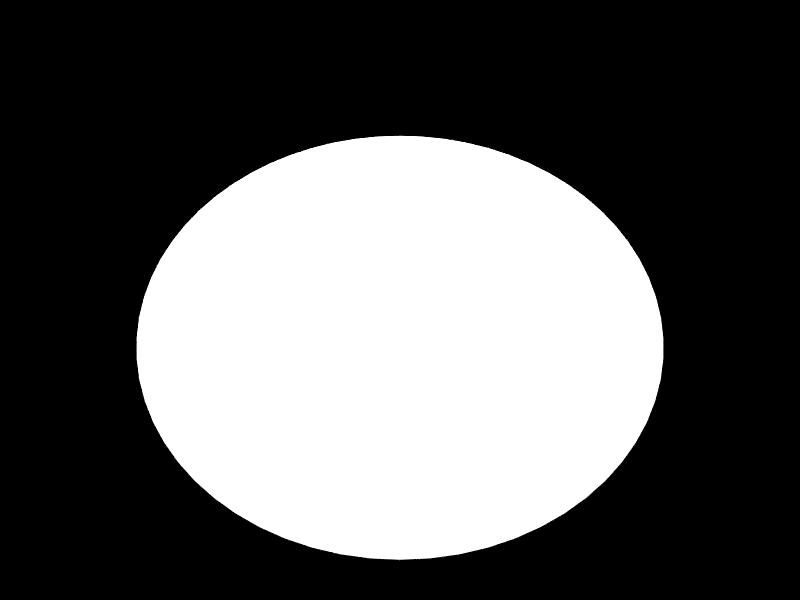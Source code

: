 # Source: cd_spectral.blend  (saved by Blender 5.0.119; exported with 4.5.12 LTS)
import bpy
from mathutils import Matrix  # noqa: F401  (used for matrix-valued properties, if any)

bpy.ops.wm.read_factory_settings(use_empty=True)
scene = bpy.context.scene
scene.name = 'Scene'

# ---- cameras
cam_camera = bpy.data.cameras.new('Camera')

# ---- lights
light_light = bpy.data.lights.new('Light', 'AREA')
light_light.energy = 250.0
light_light.shape = 'RECTANGLE'
light_light.size = 0.08
light_light.size_y = 0.08

# ---- meshes
me_cd = bpy.data.meshes.new('CD')
me_cd.from_pydata([(0.0, 0.0, 0.0), (0.6, 0.0, 0.0), (0.5971, 0.05881, 0.0), (0.5885, 0.1171, 0.0), (0.5742, 0.1742, 0.0), (0.5543, 0.2296, 0.0), (0.5292, 0.2828, 0.0), (0.4989, 0.3333, 0.0), (0.4638, 0.3806, 0.0), (0.4243, 0.4243, 0.0), (0.3806, 0.4638, 0.0), (0.3333, 0.4989, 0.0), (0.2828, 0.5292, 0.0), (0.2296, 0.5543, 0.0), (0.1742, 0.5742, 0.0), (0.1171, 0.5885, 0.0), (0.05881, 0.5971, 0.0), (3.674e-17, 0.6, 0.0), (-0.05881, 0.5971, 0.0), (-0.1171, 0.5885, 0.0), (-0.1742, 0.5742, 0.0), (-0.2296, 0.5543, 0.0), (-0.2828, 0.5292, 0.0), (-0.3333, 0.4989, 0.0), (-0.3806, 0.4638, 0.0), (-0.4243, 0.4243, 0.0), (-0.4638, 0.3806, 0.0), (-0.4989, 0.3333, 0.0), (-0.5292, 0.2828, 0.0), (-0.5543, 0.2296, 0.0), (-0.5742, 0.1742, 0.0), (-0.5885, 0.1171, 0.0), (-0.5971, 0.05881, 0.0), (-0.6, 7.348e-17, 0.0), (-0.5971, -0.05881, 0.0), (-0.5885, -0.1171, 0.0), (-0.5742, -0.1742, 0.0), (-0.5543, -0.2296, 0.0), (-0.5292, -0.2828, 0.0), (-0.4989, -0.3333, 0.0), (-0.4638, -0.3806, 0.0), (-0.4243, -0.4243, 0.0), (-0.3806, -0.4638, 0.0), (-0.3333, -0.4989, 0.0), (-0.2828, -0.5292, 0.0), (-0.2296, -0.5543, 0.0), (-0.1742, -0.5742, 0.0), (-0.1171, -0.5885, 0.0), (-0.05881, -0.5971, 0.0), (-1.102e-16, -0.6, 0.0), (0.05881, -0.5971, 0.0), (0.1171, -0.5885, 0.0), (0.1742, -0.5742, 0.0), (0.2296, -0.5543, 0.0), (0.2828, -0.5292, 0.0), (0.3333, -0.4989, 0.0), (0.3806, -0.4638, 0.0), (0.4243, -0.4243, 0.0), (0.4638, -0.3806, 0.0), (0.4989, -0.3333, 0.0), (0.5292, -0.2828, 0.0), (0.5543, -0.2296, 0.0), (0.5742, -0.1742, 0.0), (0.5885, -0.1171, 0.0), (0.5971, -0.05881, 0.0)], [], [(0, 1, 2), (0, 2, 3), (0, 3, 4), (0, 4, 5), (0, 5, 6), (0, 6, 7), (0, 7, 8), (0, 8, 9), (0, 9, 10), (0, 10, 11), (0, 11, 12), (0, 12, 13), (0, 13, 14), (0, 14, 15), (0, 15, 16), (0, 16, 17), (0, 17, 18), (0, 18, 19), (0, 19, 20), (0, 20, 21), (0, 21, 22), (0, 22, 23), (0, 23, 24), (0, 24, 25), (0, 25, 26), (0, 26, 27), (0, 27, 28), (0, 28, 29), (0, 29, 30), (0, 30, 31), (0, 31, 32), (0, 32, 33), (0, 33, 34), (0, 34, 35), (0, 35, 36), (0, 36, 37), (0, 37, 38), (0, 38, 39), (0, 39, 40), (0, 40, 41), (0, 41, 42), (0, 42, 43), (0, 43, 44), (0, 44, 45), (0, 45, 46), (0, 46, 47), (0, 47, 48), (0, 48, 49), (0, 49, 50), (0, 50, 51), (0, 51, 52), (0, 52, 53), (0, 53, 54), (0, 54, 55), (0, 55, 56), (0, 56, 57), (0, 57, 58), (0, 58, 59), (0, 59, 60), (0, 60, 61), (0, 61, 62), (0, 62, 63), (0, 63, 64), (0, 64, 1)])
me_cd.update()

# ---- objects
ob_cd = bpy.data.objects.new('CD', me_cd)
ob_camera = bpy.data.objects.new('Camera', cam_camera)
ob_light = bpy.data.objects.new('Light', light_light)

# ---- transforms, parenting, visibility, modifiers, constraints
ob_cd.location = (0.0, 0.0, 0.0)
ob_cd.rotation_euler = (0.2443, 0.0, 0.0)
ob_camera.location = (0.0, -2.0, 1.6)
ob_camera.rotation_euler = (0.9115, -0.0, 0.0)
ob_light.location = (0.0, 0.4734, 2.064)
ob_light.rotation_euler = (0.09131, -7.971e-09, -3.142)

# ---- collection membership
scene.collection.objects.link(ob_cd)
scene.collection.objects.link(ob_camera)
scene.collection.objects.link(ob_light)

# ---- scene / render settings (as saved in the file)
scene.camera = ob_camera
scene.frame_start = 1; scene.frame_end = 250; scene.frame_set(1)
scene.render.engine = 'BLENDER_EEVEE_NEXT'
scene.render.resolution_x = 560
scene.render.resolution_y = 420
scene.render.bake_bias = 0.0
scene.render.bake_samples = 0
scene.cycles.sampling_pattern = 'TABULATED_SOBOL'
scene.eevee.use_volume_custom_range = False
scene.view_settings.view_transform = 'Standard'
bpy.context.view_layer.update()

